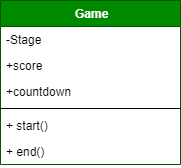

The diagram above was exported from draw.io. Its source (the exported page's mxGraphModel, read from the mxfile embedded in the PNG):
<mxGraphModel dx="868" dy="425" grid="1" gridSize="10" guides="1" tooltips="1" connect="1" arrows="1" fold="1" page="1" pageScale="1" pageWidth="827" pageHeight="583" math="0" shadow="0">
  <root>
    <mxCell id="PWIxwrlQit2e1YWGWCSi-0" />
    <mxCell id="PWIxwrlQit2e1YWGWCSi-1" parent="PWIxwrlQit2e1YWGWCSi-0" />
    <mxCell id="O0Pr493fmdz9MeZbt5hw-0" value=" Game" style="swimlane;fontStyle=1;align=center;verticalAlign=top;childLayout=stackLayout;horizontal=1;startSize=26;horizontalStack=0;resizeParent=1;resizeParentMax=0;resizeLast=0;collapsible=1;marginBottom=0;fillColor=#008a00;strokeColor=#005700;fontColor=#ffffff;" vertex="1" parent="PWIxwrlQit2e1YWGWCSi-1">
      <mxGeometry x="40" y="40" width="180" height="164" as="geometry" />
    </mxCell>
    <mxCell id="O0Pr493fmdz9MeZbt5hw-1" value="-Stage" style="text;strokeColor=none;fillColor=none;align=left;verticalAlign=top;spacingLeft=4;spacingRight=4;overflow=hidden;rotatable=0;points=[[0,0.5],[1,0.5]];portConstraint=eastwest;" vertex="1" parent="O0Pr493fmdz9MeZbt5hw-0">
      <mxGeometry y="26" width="180" height="26" as="geometry" />
    </mxCell>
    <mxCell id="O0Pr493fmdz9MeZbt5hw-2" value="+score" style="text;strokeColor=none;fillColor=none;align=left;verticalAlign=top;spacingLeft=4;spacingRight=4;overflow=hidden;rotatable=0;points=[[0,0.5],[1,0.5]];portConstraint=eastwest;" vertex="1" parent="O0Pr493fmdz9MeZbt5hw-0">
      <mxGeometry y="52" width="180" height="26" as="geometry" />
    </mxCell>
    <mxCell id="O0Pr493fmdz9MeZbt5hw-3" value="+countdown" style="text;strokeColor=none;fillColor=none;align=left;verticalAlign=top;spacingLeft=4;spacingRight=4;overflow=hidden;rotatable=0;points=[[0,0.5],[1,0.5]];portConstraint=eastwest;" vertex="1" parent="O0Pr493fmdz9MeZbt5hw-0">
      <mxGeometry y="78" width="180" height="26" as="geometry" />
    </mxCell>
    <mxCell id="O0Pr493fmdz9MeZbt5hw-5" value="" style="line;strokeWidth=1;fillColor=none;align=left;verticalAlign=middle;spacingTop=-1;spacingLeft=3;spacingRight=3;rotatable=0;labelPosition=right;points=[];portConstraint=eastwest;" vertex="1" parent="O0Pr493fmdz9MeZbt5hw-0">
      <mxGeometry y="104" width="180" height="8" as="geometry" />
    </mxCell>
    <mxCell id="O0Pr493fmdz9MeZbt5hw-6" value="+ start()" style="text;strokeColor=none;fillColor=none;align=left;verticalAlign=top;spacingLeft=4;spacingRight=4;overflow=hidden;rotatable=0;points=[[0,0.5],[1,0.5]];portConstraint=eastwest;" vertex="1" parent="O0Pr493fmdz9MeZbt5hw-0">
      <mxGeometry y="112" width="180" height="26" as="geometry" />
    </mxCell>
    <mxCell id="O0Pr493fmdz9MeZbt5hw-8" value="+ end()" style="text;strokeColor=none;fillColor=none;align=left;verticalAlign=top;spacingLeft=4;spacingRight=4;overflow=hidden;rotatable=0;points=[[0,0.5],[1,0.5]];portConstraint=eastwest;" vertex="1" parent="O0Pr493fmdz9MeZbt5hw-0">
      <mxGeometry y="138" width="180" height="26" as="geometry" />
    </mxCell>
  </root>
</mxGraphModel>